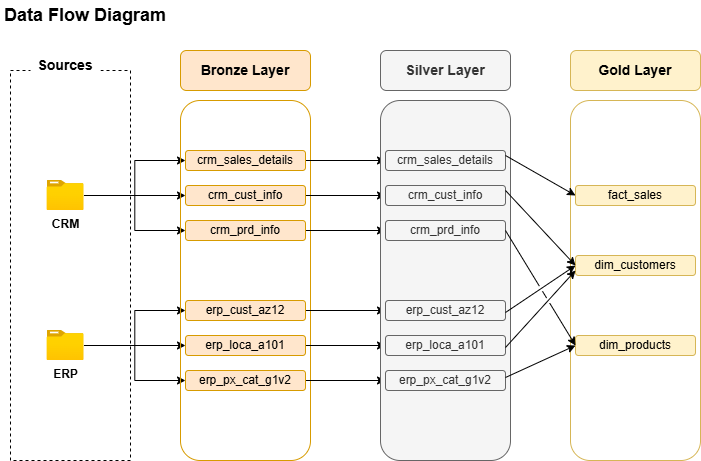

The diagram above was exported from draw.io. Its source (the exported page's mxGraphModel, read from the mxfile embedded in the PNG):
<mxGraphModel dx="786" dy="417" grid="1" gridSize="10" guides="1" tooltips="1" connect="1" arrows="1" fold="1" page="1" pageScale="1" pageWidth="1100" pageHeight="1700" math="0" shadow="0">
  <root>
    <mxCell id="0" />
    <mxCell id="1" parent="0" />
    <mxCell id="12R4M4iDwF45-xOf5L9s-1" value="&lt;b&gt;&lt;font style=&quot;font-size: 18px;&quot;&gt;Data Flow Diagram&lt;/font&gt;&lt;/b&gt;" style="text;html=1;align=center;verticalAlign=middle;whiteSpace=wrap;rounded=0;" parent="1" vertex="1">
      <mxGeometry x="20" y="30" width="170" height="30" as="geometry" />
    </mxCell>
    <mxCell id="12R4M4iDwF45-xOf5L9s-2" value="" style="rounded=0;whiteSpace=wrap;html=1;fillColor=none;dashed=1;" parent="1" vertex="1">
      <mxGeometry x="30" y="100" width="120" height="390" as="geometry" />
    </mxCell>
    <mxCell id="12R4M4iDwF45-xOf5L9s-3" value="&lt;font style=&quot;font-size: 14px;&quot;&gt;&lt;b&gt;Sources&lt;/b&gt;&lt;/font&gt;" style="text;html=1;align=center;verticalAlign=middle;whiteSpace=wrap;rounded=0;fillColor=default;" parent="1" vertex="1">
      <mxGeometry x="50" y="80" width="70" height="30" as="geometry" />
    </mxCell>
    <mxCell id="12R4M4iDwF45-xOf5L9s-18" style="edgeStyle=orthogonalEdgeStyle;rounded=0;orthogonalLoop=1;jettySize=auto;html=1;" parent="1" source="12R4M4iDwF45-xOf5L9s-4" target="12R4M4iDwF45-xOf5L9s-10" edge="1">
      <mxGeometry relative="1" as="geometry" />
    </mxCell>
    <mxCell id="12R4M4iDwF45-xOf5L9s-19" style="edgeStyle=orthogonalEdgeStyle;rounded=0;orthogonalLoop=1;jettySize=auto;html=1;entryX=0;entryY=0.5;entryDx=0;entryDy=0;" parent="1" source="12R4M4iDwF45-xOf5L9s-4" target="12R4M4iDwF45-xOf5L9s-11" edge="1">
      <mxGeometry relative="1" as="geometry" />
    </mxCell>
    <mxCell id="12R4M4iDwF45-xOf5L9s-20" style="edgeStyle=orthogonalEdgeStyle;rounded=0;orthogonalLoop=1;jettySize=auto;html=1;entryX=0;entryY=0.5;entryDx=0;entryDy=0;" parent="1" source="12R4M4iDwF45-xOf5L9s-4" target="12R4M4iDwF45-xOf5L9s-9" edge="1">
      <mxGeometry relative="1" as="geometry" />
    </mxCell>
    <mxCell id="12R4M4iDwF45-xOf5L9s-4" value="&lt;b&gt;CRM&lt;/b&gt;" style="image;aspect=fixed;html=1;points=[];align=center;fontSize=12;image=img/lib/azure2/general/Folder_Blank.svg;" parent="1" vertex="1">
      <mxGeometry x="66.51999999999998" y="210" width="36.96" height="30" as="geometry" />
    </mxCell>
    <mxCell id="12R4M4iDwF45-xOf5L9s-21" style="edgeStyle=orthogonalEdgeStyle;rounded=0;orthogonalLoop=1;jettySize=auto;html=1;" parent="1" source="12R4M4iDwF45-xOf5L9s-5" target="12R4M4iDwF45-xOf5L9s-14" edge="1">
      <mxGeometry relative="1" as="geometry" />
    </mxCell>
    <mxCell id="12R4M4iDwF45-xOf5L9s-23" style="edgeStyle=orthogonalEdgeStyle;rounded=0;orthogonalLoop=1;jettySize=auto;html=1;entryX=0;entryY=0.5;entryDx=0;entryDy=0;" parent="1" source="12R4M4iDwF45-xOf5L9s-5" target="12R4M4iDwF45-xOf5L9s-15" edge="1">
      <mxGeometry relative="1" as="geometry" />
    </mxCell>
    <mxCell id="12R4M4iDwF45-xOf5L9s-24" style="edgeStyle=orthogonalEdgeStyle;rounded=0;orthogonalLoop=1;jettySize=auto;html=1;entryX=0;entryY=0.5;entryDx=0;entryDy=0;" parent="1" source="12R4M4iDwF45-xOf5L9s-5" target="12R4M4iDwF45-xOf5L9s-13" edge="1">
      <mxGeometry relative="1" as="geometry" />
    </mxCell>
    <mxCell id="12R4M4iDwF45-xOf5L9s-5" value="&lt;b&gt;ERP&lt;/b&gt;" style="image;aspect=fixed;html=1;points=[];align=center;fontSize=12;image=img/lib/azure2/general/Folder_Blank.svg;" parent="1" vertex="1">
      <mxGeometry x="66.51999999999998" y="360" width="36.96" height="30" as="geometry" />
    </mxCell>
    <mxCell id="12R4M4iDwF45-xOf5L9s-6" value="" style="rounded=1;whiteSpace=wrap;html=1;fillColor=none;strokeColor=#d79b00;" parent="1" vertex="1">
      <mxGeometry x="200" y="130" width="130" height="360" as="geometry" />
    </mxCell>
    <mxCell id="12R4M4iDwF45-xOf5L9s-7" value="&lt;b&gt;&lt;font style=&quot;font-size: 14px;&quot;&gt;Bronze Layer&lt;/font&gt;&lt;/b&gt;" style="rounded=1;whiteSpace=wrap;html=1;fillColor=#ffe6cc;strokeColor=#d79b00;" parent="1" vertex="1">
      <mxGeometry x="200" y="80" width="130" height="40" as="geometry" />
    </mxCell>
    <mxCell id="uZ_rH8L8rFviuKFsZG8m-9" style="edgeStyle=orthogonalEdgeStyle;rounded=0;orthogonalLoop=1;jettySize=auto;html=1;entryX=0;entryY=0.5;entryDx=0;entryDy=0;" parent="1" source="12R4M4iDwF45-xOf5L9s-9" target="uZ_rH8L8rFviuKFsZG8m-3" edge="1">
      <mxGeometry relative="1" as="geometry" />
    </mxCell>
    <mxCell id="12R4M4iDwF45-xOf5L9s-9" value="&lt;font style=&quot;font-size: 12px;&quot;&gt;crm_sales_details&lt;/font&gt;" style="rounded=1;whiteSpace=wrap;html=1;fillColor=#ffe6cc;strokeColor=#d79b00;" parent="1" vertex="1">
      <mxGeometry x="205" y="180" width="120" height="20" as="geometry" />
    </mxCell>
    <mxCell id="uZ_rH8L8rFviuKFsZG8m-10" style="edgeStyle=orthogonalEdgeStyle;rounded=0;orthogonalLoop=1;jettySize=auto;html=1;entryX=0;entryY=0.5;entryDx=0;entryDy=0;" parent="1" source="12R4M4iDwF45-xOf5L9s-10" target="uZ_rH8L8rFviuKFsZG8m-4" edge="1">
      <mxGeometry relative="1" as="geometry" />
    </mxCell>
    <mxCell id="12R4M4iDwF45-xOf5L9s-10" value="&lt;font style=&quot;font-size: 12px;&quot;&gt;crm_cust_info&lt;/font&gt;" style="rounded=1;whiteSpace=wrap;html=1;fillColor=#ffe6cc;strokeColor=#d79b00;" parent="1" vertex="1">
      <mxGeometry x="205" y="215" width="120" height="20" as="geometry" />
    </mxCell>
    <mxCell id="uZ_rH8L8rFviuKFsZG8m-11" style="edgeStyle=orthogonalEdgeStyle;rounded=0;orthogonalLoop=1;jettySize=auto;html=1;entryX=0;entryY=0.5;entryDx=0;entryDy=0;" parent="1" source="12R4M4iDwF45-xOf5L9s-11" target="uZ_rH8L8rFviuKFsZG8m-5" edge="1">
      <mxGeometry relative="1" as="geometry" />
    </mxCell>
    <mxCell id="12R4M4iDwF45-xOf5L9s-11" value="&lt;font style=&quot;font-size: 12px;&quot;&gt;crm_prd_info&lt;/font&gt;" style="rounded=1;whiteSpace=wrap;html=1;fillColor=#ffe6cc;strokeColor=#d79b00;" parent="1" vertex="1">
      <mxGeometry x="205" y="250" width="120" height="20" as="geometry" />
    </mxCell>
    <mxCell id="uZ_rH8L8rFviuKFsZG8m-12" style="edgeStyle=orthogonalEdgeStyle;rounded=0;orthogonalLoop=1;jettySize=auto;html=1;entryX=0;entryY=0.5;entryDx=0;entryDy=0;" parent="1" source="12R4M4iDwF45-xOf5L9s-13" target="uZ_rH8L8rFviuKFsZG8m-6" edge="1">
      <mxGeometry relative="1" as="geometry" />
    </mxCell>
    <mxCell id="12R4M4iDwF45-xOf5L9s-13" value="&lt;font style=&quot;font-size: 12px;&quot;&gt;erp_cust_az12&lt;/font&gt;" style="rounded=1;whiteSpace=wrap;html=1;fillColor=#ffe6cc;strokeColor=#d79b00;" parent="1" vertex="1">
      <mxGeometry x="205" y="330" width="120" height="20" as="geometry" />
    </mxCell>
    <mxCell id="uZ_rH8L8rFviuKFsZG8m-13" style="edgeStyle=orthogonalEdgeStyle;rounded=0;orthogonalLoop=1;jettySize=auto;html=1;entryX=0;entryY=0.5;entryDx=0;entryDy=0;" parent="1" source="12R4M4iDwF45-xOf5L9s-14" target="uZ_rH8L8rFviuKFsZG8m-7" edge="1">
      <mxGeometry relative="1" as="geometry" />
    </mxCell>
    <mxCell id="12R4M4iDwF45-xOf5L9s-14" value="erp_loca_a101" style="rounded=1;whiteSpace=wrap;html=1;fillColor=#ffe6cc;strokeColor=#d79b00;" parent="1" vertex="1">
      <mxGeometry x="205" y="365" width="120" height="20" as="geometry" />
    </mxCell>
    <mxCell id="uZ_rH8L8rFviuKFsZG8m-14" value="" style="edgeStyle=orthogonalEdgeStyle;rounded=0;orthogonalLoop=1;jettySize=auto;html=1;" parent="1" source="12R4M4iDwF45-xOf5L9s-15" target="uZ_rH8L8rFviuKFsZG8m-8" edge="1">
      <mxGeometry relative="1" as="geometry" />
    </mxCell>
    <mxCell id="12R4M4iDwF45-xOf5L9s-15" value="&lt;font style=&quot;font-size: 12px;&quot;&gt;erp_px_cat_g1v2&lt;/font&gt;" style="rounded=1;whiteSpace=wrap;html=1;fillColor=#ffe6cc;strokeColor=#d79b00;" parent="1" vertex="1">
      <mxGeometry x="205" y="400" width="120" height="20" as="geometry" />
    </mxCell>
    <mxCell id="uZ_rH8L8rFviuKFsZG8m-1" value="" style="rounded=1;whiteSpace=wrap;html=1;fillColor=#f5f5f5;strokeColor=#666666;fontColor=#333333;" parent="1" vertex="1">
      <mxGeometry x="400" y="130" width="130" height="360" as="geometry" />
    </mxCell>
    <mxCell id="uZ_rH8L8rFviuKFsZG8m-2" value="&lt;b&gt;&lt;font style=&quot;font-size: 14px;&quot;&gt;Silver Layer&lt;/font&gt;&lt;/b&gt;" style="rounded=1;whiteSpace=wrap;html=1;fillColor=#f5f5f5;strokeColor=#666666;fontColor=#333333;" parent="1" vertex="1">
      <mxGeometry x="400" y="80" width="130" height="40" as="geometry" />
    </mxCell>
    <mxCell id="uZ_rH8L8rFviuKFsZG8m-3" value="&lt;font style=&quot;font-size: 12px;&quot;&gt;crm_sales_details&lt;/font&gt;" style="rounded=1;whiteSpace=wrap;html=1;fillColor=#f5f5f5;strokeColor=#666666;fontColor=#333333;" parent="1" vertex="1">
      <mxGeometry x="405" y="180" width="120" height="20" as="geometry" />
    </mxCell>
    <mxCell id="uZ_rH8L8rFviuKFsZG8m-4" value="&lt;font style=&quot;font-size: 12px;&quot;&gt;crm_cust_info&lt;/font&gt;" style="rounded=1;whiteSpace=wrap;html=1;fillColor=#f5f5f5;strokeColor=#666666;fontColor=#333333;" parent="1" vertex="1">
      <mxGeometry x="405" y="215" width="120" height="20" as="geometry" />
    </mxCell>
    <mxCell id="uZ_rH8L8rFviuKFsZG8m-5" value="&lt;font style=&quot;font-size: 12px;&quot;&gt;crm_prd_info&lt;/font&gt;" style="rounded=1;whiteSpace=wrap;html=1;fillColor=#f5f5f5;strokeColor=#666666;fontColor=#333333;" parent="1" vertex="1">
      <mxGeometry x="405" y="250" width="120" height="20" as="geometry" />
    </mxCell>
    <mxCell id="uZ_rH8L8rFviuKFsZG8m-6" value="&lt;font style=&quot;font-size: 12px;&quot;&gt;erp_cust_az12&lt;/font&gt;" style="rounded=1;whiteSpace=wrap;html=1;fillColor=#f5f5f5;strokeColor=#666666;fontColor=#333333;" parent="1" vertex="1">
      <mxGeometry x="405" y="330" width="120" height="20" as="geometry" />
    </mxCell>
    <mxCell id="uZ_rH8L8rFviuKFsZG8m-7" value="erp_loca_a101" style="rounded=1;whiteSpace=wrap;html=1;fillColor=#f5f5f5;strokeColor=#666666;fontColor=#333333;" parent="1" vertex="1">
      <mxGeometry x="405" y="365" width="120" height="20" as="geometry" />
    </mxCell>
    <mxCell id="uZ_rH8L8rFviuKFsZG8m-8" value="&lt;font style=&quot;font-size: 12px;&quot;&gt;erp_px_cat_g1v2&lt;/font&gt;" style="rounded=1;whiteSpace=wrap;html=1;fillColor=#f5f5f5;strokeColor=#666666;fontColor=#333333;" parent="1" vertex="1">
      <mxGeometry x="405" y="400" width="120" height="20" as="geometry" />
    </mxCell>
    <mxCell id="SH7bZnoqRkb8rccsTNLN-1" value="" style="rounded=1;whiteSpace=wrap;html=1;fillColor=none;strokeColor=#d6b656;" vertex="1" parent="1">
      <mxGeometry x="590" y="130" width="130" height="360" as="geometry" />
    </mxCell>
    <mxCell id="SH7bZnoqRkb8rccsTNLN-2" value="&lt;b&gt;&lt;font style=&quot;font-size: 14px;&quot;&gt;Gold Layer&lt;/font&gt;&lt;/b&gt;" style="rounded=1;whiteSpace=wrap;html=1;fillColor=#fff2cc;strokeColor=#d6b656;" vertex="1" parent="1">
      <mxGeometry x="590" y="80" width="130" height="40" as="geometry" />
    </mxCell>
    <mxCell id="SH7bZnoqRkb8rccsTNLN-3" value="&lt;font style=&quot;font-size: 12px;&quot;&gt;fact_sales&lt;/font&gt;" style="rounded=1;whiteSpace=wrap;html=1;fillColor=#fff2cc;strokeColor=#d6b656;" vertex="1" parent="1">
      <mxGeometry x="595" y="215" width="120" height="20" as="geometry" />
    </mxCell>
    <mxCell id="SH7bZnoqRkb8rccsTNLN-4" value="&lt;font style=&quot;font-size: 12px;&quot;&gt;dim_customers&lt;/font&gt;" style="rounded=1;whiteSpace=wrap;html=1;fillColor=#fff2cc;strokeColor=#d6b656;" vertex="1" parent="1">
      <mxGeometry x="595" y="285" width="120" height="20" as="geometry" />
    </mxCell>
    <mxCell id="SH7bZnoqRkb8rccsTNLN-5" value="&lt;font style=&quot;font-size: 12px;&quot;&gt;dim_products&lt;/font&gt;" style="rounded=1;whiteSpace=wrap;html=1;fillColor=#fff2cc;strokeColor=#d6b656;" vertex="1" parent="1">
      <mxGeometry x="595" y="365" width="120" height="20" as="geometry" />
    </mxCell>
    <mxCell id="SH7bZnoqRkb8rccsTNLN-10" value="" style="endArrow=classic;html=1;rounded=0;entryX=0;entryY=0.5;entryDx=0;entryDy=0;exitX=1;exitY=0.25;exitDx=0;exitDy=0;" edge="1" parent="1" source="uZ_rH8L8rFviuKFsZG8m-3" target="SH7bZnoqRkb8rccsTNLN-3">
      <mxGeometry width="50" height="50" relative="1" as="geometry">
        <mxPoint x="530" y="190" as="sourcePoint" />
        <mxPoint x="580" y="140" as="targetPoint" />
      </mxGeometry>
    </mxCell>
    <mxCell id="SH7bZnoqRkb8rccsTNLN-11" value="" style="endArrow=classic;html=1;rounded=0;entryX=0;entryY=0.5;entryDx=0;entryDy=0;exitX=1;exitY=0.25;exitDx=0;exitDy=0;jumpStyle=gap;" edge="1" parent="1" source="uZ_rH8L8rFviuKFsZG8m-4" target="SH7bZnoqRkb8rccsTNLN-4">
      <mxGeometry width="50" height="50" relative="1" as="geometry">
        <mxPoint x="530" y="220" as="sourcePoint" />
        <mxPoint x="590" y="250" as="targetPoint" />
      </mxGeometry>
    </mxCell>
    <mxCell id="SH7bZnoqRkb8rccsTNLN-12" value="" style="endArrow=classic;html=1;rounded=0;entryX=0;entryY=0.5;entryDx=0;entryDy=0;jumpStyle=gap;" edge="1" parent="1" target="SH7bZnoqRkb8rccsTNLN-4">
      <mxGeometry width="50" height="50" relative="1" as="geometry">
        <mxPoint x="525" y="342" as="sourcePoint" />
        <mxPoint x="582" y="420" as="targetPoint" />
      </mxGeometry>
    </mxCell>
    <mxCell id="SH7bZnoqRkb8rccsTNLN-13" value="" style="endArrow=classic;html=1;rounded=0;entryX=0;entryY=0.75;entryDx=0;entryDy=0;jumpStyle=gap;" edge="1" parent="1" target="SH7bZnoqRkb8rccsTNLN-4">
      <mxGeometry width="50" height="50" relative="1" as="geometry">
        <mxPoint x="525" y="377" as="sourcePoint" />
        <mxPoint x="595" y="330" as="targetPoint" />
      </mxGeometry>
    </mxCell>
    <mxCell id="SH7bZnoqRkb8rccsTNLN-14" value="" style="endArrow=classic;html=1;rounded=0;entryX=0;entryY=0.5;entryDx=0;entryDy=0;exitX=1;exitY=0.25;exitDx=0;exitDy=0;jumpStyle=gap;" edge="1" parent="1" target="SH7bZnoqRkb8rccsTNLN-5">
      <mxGeometry width="50" height="50" relative="1" as="geometry">
        <mxPoint x="525" y="260" as="sourcePoint" />
        <mxPoint x="595" y="335" as="targetPoint" />
      </mxGeometry>
    </mxCell>
    <mxCell id="SH7bZnoqRkb8rccsTNLN-15" value="" style="endArrow=classic;html=1;rounded=0;entryX=0;entryY=0.5;entryDx=0;entryDy=0;jumpStyle=gap;" edge="1" parent="1" target="SH7bZnoqRkb8rccsTNLN-5">
      <mxGeometry width="50" height="50" relative="1" as="geometry">
        <mxPoint x="525" y="407" as="sourcePoint" />
        <mxPoint x="595" y="330" as="targetPoint" />
      </mxGeometry>
    </mxCell>
  </root>
</mxGraphModel>